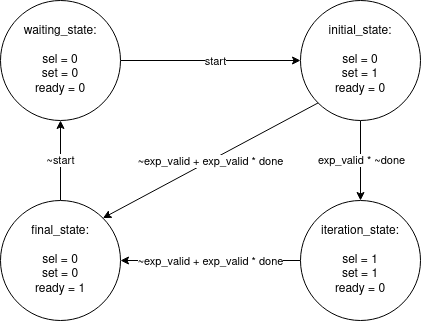

The diagram above was exported from draw.io. Its source (the exported page's mxGraphModel, read from the mxfile embedded in the PNG):
<mxGraphModel dx="1391" dy="-171" grid="1" gridSize="10" guides="1" tooltips="1" connect="1" arrows="1" fold="1" page="1" pageScale="1" pageWidth="850" pageHeight="1100" math="0" shadow="0">
  <root>
    <mxCell id="0" />
    <mxCell id="1" parent="0" />
    <mxCell id="16E0X9rZ5EG2nX8JzNmW-9" style="edgeStyle=none;orthogonalLoop=1;jettySize=auto;html=1;entryX=0.5;entryY=1;entryDx=0;entryDy=0;" edge="1" parent="1" source="16E0X9rZ5EG2nX8JzNmW-1" target="16E0X9rZ5EG2nX8JzNmW-3">
      <mxGeometry relative="1" as="geometry" />
    </mxCell>
    <mxCell id="16E0X9rZ5EG2nX8JzNmW-13" value="~start" style="edgeLabel;html=1;align=center;verticalAlign=middle;resizable=0;points=[];" vertex="1" connectable="0" parent="16E0X9rZ5EG2nX8JzNmW-9">
      <mxGeometry x="0.2802" y="1" relative="1" as="geometry">
        <mxPoint y="11" as="offset" />
      </mxGeometry>
    </mxCell>
    <mxCell id="16E0X9rZ5EG2nX8JzNmW-1" value="&lt;div&gt;final_state:&lt;/div&gt;&lt;div&gt;&lt;br&gt;&lt;/div&gt;&lt;div&gt;sel = 0&lt;br&gt;&lt;/div&gt;&lt;div&gt;set = 0&lt;/div&gt;&lt;div&gt;ready = 1&lt;br&gt;&lt;/div&gt;" style="ellipse;whiteSpace=wrap;html=1;aspect=fixed;" vertex="1" parent="1">
      <mxGeometry x="150" y="1350" width="120" height="120" as="geometry" />
    </mxCell>
    <mxCell id="16E0X9rZ5EG2nX8JzNmW-10" style="edgeStyle=none;orthogonalLoop=1;jettySize=auto;html=1;entryX=1;entryY=0.5;entryDx=0;entryDy=0;" edge="1" parent="1" source="16E0X9rZ5EG2nX8JzNmW-2" target="16E0X9rZ5EG2nX8JzNmW-1">
      <mxGeometry relative="1" as="geometry" />
    </mxCell>
    <mxCell id="16E0X9rZ5EG2nX8JzNmW-16" value="~exp_valid + exp_valid * done" style="edgeLabel;html=1;align=center;verticalAlign=middle;resizable=0;points=[];" vertex="1" connectable="0" parent="16E0X9rZ5EG2nX8JzNmW-10">
      <mxGeometry x="0.1351" relative="1" as="geometry">
        <mxPoint x="12" as="offset" />
      </mxGeometry>
    </mxCell>
    <mxCell id="16E0X9rZ5EG2nX8JzNmW-2" value="&lt;div&gt;iteration_state:&lt;/div&gt;&lt;div&gt;&lt;br&gt;&lt;/div&gt;&lt;div&gt;sel = 1&lt;br&gt;&lt;/div&gt;&lt;div&gt;set = 1&lt;/div&gt;&lt;div&gt;ready = 0&lt;br&gt;&lt;/div&gt;" style="ellipse;whiteSpace=wrap;html=1;aspect=fixed;" vertex="1" parent="1">
      <mxGeometry x="450" y="1350" width="120" height="120" as="geometry" />
    </mxCell>
    <mxCell id="16E0X9rZ5EG2nX8JzNmW-6" style="edgeStyle=none;orthogonalLoop=1;jettySize=auto;html=1;entryX=0;entryY=0.5;entryDx=0;entryDy=0;" edge="1" parent="1" source="16E0X9rZ5EG2nX8JzNmW-3" target="16E0X9rZ5EG2nX8JzNmW-4">
      <mxGeometry relative="1" as="geometry" />
    </mxCell>
    <mxCell id="16E0X9rZ5EG2nX8JzNmW-12" value="start" style="edgeLabel;html=1;align=center;verticalAlign=middle;resizable=0;points=[];" vertex="1" connectable="0" parent="16E0X9rZ5EG2nX8JzNmW-6">
      <mxGeometry x="0.1178" y="-1" relative="1" as="geometry">
        <mxPoint x="-7" y="-1" as="offset" />
      </mxGeometry>
    </mxCell>
    <mxCell id="16E0X9rZ5EG2nX8JzNmW-3" value="&lt;div&gt;waiting_state:&lt;/div&gt;&lt;div&gt;&lt;br&gt;&lt;/div&gt;&lt;div&gt;sel = 0&lt;br&gt;&lt;/div&gt;&lt;div&gt;set = 0&lt;/div&gt;&lt;div&gt;ready = 0&lt;br&gt;&lt;/div&gt;" style="ellipse;whiteSpace=wrap;html=1;aspect=fixed;" vertex="1" parent="1">
      <mxGeometry x="150" y="1150" width="120" height="120" as="geometry" />
    </mxCell>
    <mxCell id="16E0X9rZ5EG2nX8JzNmW-7" style="edgeStyle=none;orthogonalLoop=1;jettySize=auto;html=1;exitX=0;exitY=1;exitDx=0;exitDy=0;entryX=1;entryY=0;entryDx=0;entryDy=0;" edge="1" parent="1" source="16E0X9rZ5EG2nX8JzNmW-4" target="16E0X9rZ5EG2nX8JzNmW-1">
      <mxGeometry relative="1" as="geometry" />
    </mxCell>
    <mxCell id="16E0X9rZ5EG2nX8JzNmW-14" value="~exp_valid + exp_valid * done" style="edgeLabel;html=1;align=center;verticalAlign=middle;resizable=0;points=[];" vertex="1" connectable="0" parent="16E0X9rZ5EG2nX8JzNmW-7">
      <mxGeometry x="-0.1111" y="1" relative="1" as="geometry">
        <mxPoint x="-13" y="6" as="offset" />
      </mxGeometry>
    </mxCell>
    <mxCell id="16E0X9rZ5EG2nX8JzNmW-8" style="edgeStyle=none;orthogonalLoop=1;jettySize=auto;html=1;entryX=0.5;entryY=0;entryDx=0;entryDy=0;" edge="1" parent="1" source="16E0X9rZ5EG2nX8JzNmW-4" target="16E0X9rZ5EG2nX8JzNmW-2">
      <mxGeometry relative="1" as="geometry" />
    </mxCell>
    <mxCell id="16E0X9rZ5EG2nX8JzNmW-15" value="exp_valid * ~done" style="edgeLabel;html=1;align=center;verticalAlign=middle;resizable=0;points=[];" vertex="1" connectable="0" parent="16E0X9rZ5EG2nX8JzNmW-8">
      <mxGeometry x="0.2198" y="2" relative="1" as="geometry">
        <mxPoint x="-2" y="-9" as="offset" />
      </mxGeometry>
    </mxCell>
    <mxCell id="16E0X9rZ5EG2nX8JzNmW-4" value="&lt;div&gt;initial_state:&lt;/div&gt;&lt;div&gt;&lt;br&gt;&lt;/div&gt;&lt;div&gt;sel = 0&lt;br&gt;&lt;/div&gt;&lt;div&gt;set = 1&lt;/div&gt;&lt;div&gt;ready = 0&lt;br&gt;&lt;/div&gt;" style="ellipse;whiteSpace=wrap;html=1;aspect=fixed;" vertex="1" parent="1">
      <mxGeometry x="450" y="1150" width="120" height="120" as="geometry" />
    </mxCell>
  </root>
</mxGraphModel>